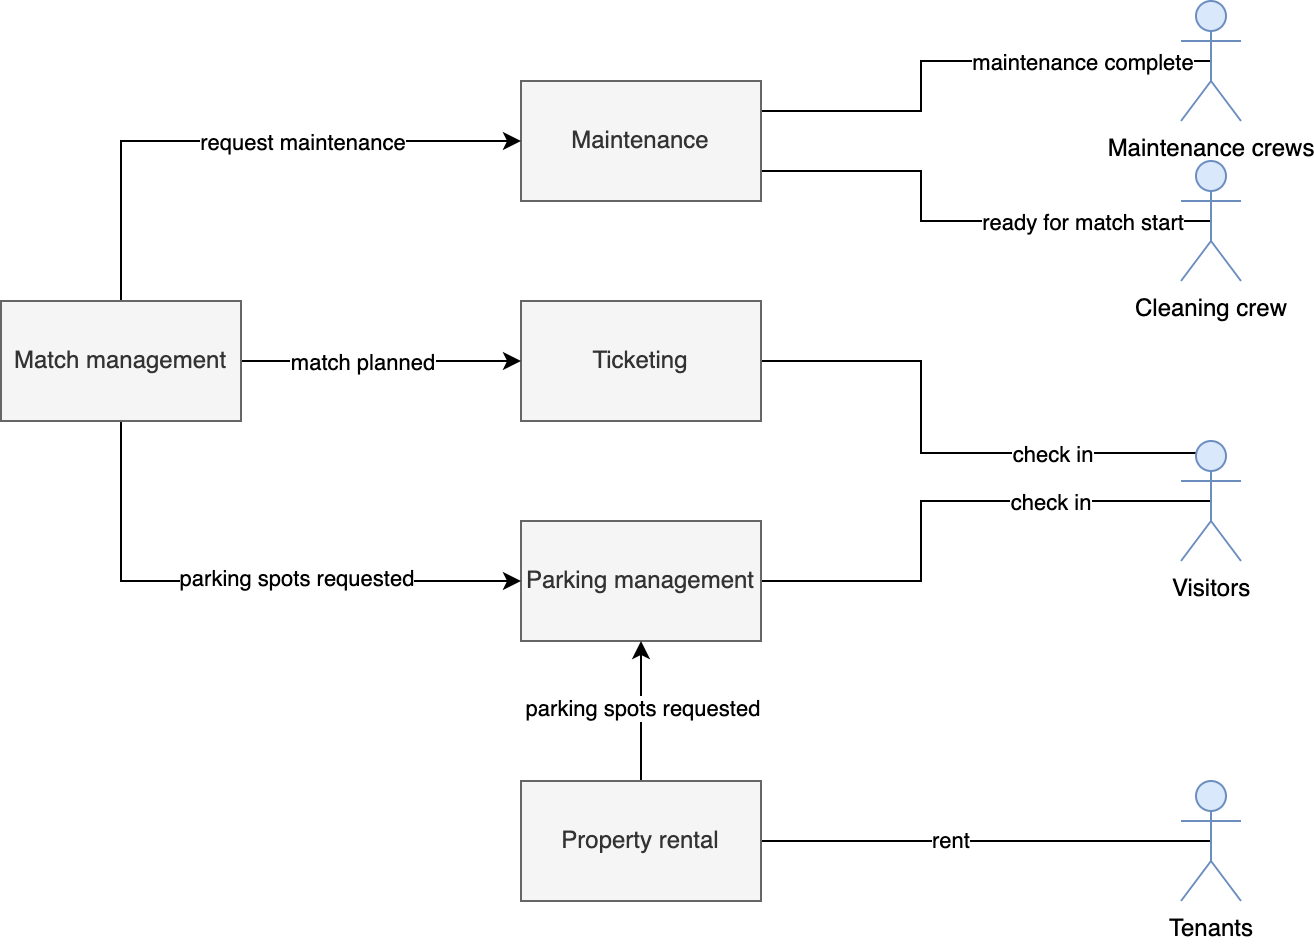

The diagram above was exported from draw.io. Its source (the exported page's mxGraphModel, read from the mxfile embedded in the PNG):
<mxGraphModel dx="946" dy="444" grid="1" gridSize="10" guides="1" tooltips="1" connect="1" arrows="1" fold="1" page="1" pageScale="1" pageWidth="827" pageHeight="1169" math="0" shadow="0">
  <root>
    <mxCell id="0" />
    <mxCell id="1" parent="0" />
    <mxCell id="eaqYMlgLgRNQL0UhkFOH-26" style="edgeStyle=orthogonalEdgeStyle;rounded=0;orthogonalLoop=1;jettySize=auto;html=1;exitX=0.25;exitY=0.1;exitDx=0;exitDy=0;exitPerimeter=0;entryX=1;entryY=0.5;entryDx=0;entryDy=0;endArrow=none;endFill=0;" edge="1" parent="1" source="eaqYMlgLgRNQL0UhkFOH-1" target="eaqYMlgLgRNQL0UhkFOH-8">
      <mxGeometry relative="1" as="geometry">
        <Array as="points">
          <mxPoint x="480" y="326" />
          <mxPoint x="480" y="280" />
        </Array>
      </mxGeometry>
    </mxCell>
    <mxCell id="eaqYMlgLgRNQL0UhkFOH-37" value="check in" style="edgeLabel;html=1;align=center;verticalAlign=middle;resizable=0;points=[];" vertex="1" connectable="0" parent="eaqYMlgLgRNQL0UhkFOH-26">
      <mxGeometry x="-0.4497" relative="1" as="geometry">
        <mxPoint x="1" as="offset" />
      </mxGeometry>
    </mxCell>
    <mxCell id="eaqYMlgLgRNQL0UhkFOH-27" style="edgeStyle=orthogonalEdgeStyle;rounded=0;orthogonalLoop=1;jettySize=auto;html=1;exitX=0.5;exitY=0.5;exitDx=0;exitDy=0;exitPerimeter=0;entryX=1;entryY=0.5;entryDx=0;entryDy=0;endArrow=none;endFill=0;" edge="1" parent="1" source="eaqYMlgLgRNQL0UhkFOH-1" target="eaqYMlgLgRNQL0UhkFOH-5">
      <mxGeometry relative="1" as="geometry">
        <Array as="points">
          <mxPoint x="480" y="350" />
          <mxPoint x="480" y="390" />
        </Array>
      </mxGeometry>
    </mxCell>
    <mxCell id="eaqYMlgLgRNQL0UhkFOH-38" value="check in" style="edgeLabel;html=1;align=center;verticalAlign=middle;resizable=0;points=[];" vertex="1" connectable="0" parent="eaqYMlgLgRNQL0UhkFOH-27">
      <mxGeometry x="-0.3887" y="-1" relative="1" as="geometry">
        <mxPoint y="1" as="offset" />
      </mxGeometry>
    </mxCell>
    <mxCell id="eaqYMlgLgRNQL0UhkFOH-1" value="Visitors" style="shape=umlActor;verticalLabelPosition=bottom;verticalAlign=top;html=1;outlineConnect=0;fillColor=#dae8fc;strokeColor=#6c8ebf;" vertex="1" parent="1">
      <mxGeometry x="610" y="320" width="30" height="60" as="geometry" />
    </mxCell>
    <mxCell id="eaqYMlgLgRNQL0UhkFOH-16" style="edgeStyle=orthogonalEdgeStyle;rounded=0;orthogonalLoop=1;jettySize=auto;html=1;exitX=0.5;exitY=0.5;exitDx=0;exitDy=0;exitPerimeter=0;entryX=1;entryY=0.75;entryDx=0;entryDy=0;endArrow=none;endFill=0;" edge="1" parent="1" source="eaqYMlgLgRNQL0UhkFOH-2" target="eaqYMlgLgRNQL0UhkFOH-9">
      <mxGeometry relative="1" as="geometry">
        <Array as="points">
          <mxPoint x="480" y="210" />
          <mxPoint x="480" y="185" />
        </Array>
      </mxGeometry>
    </mxCell>
    <mxCell id="eaqYMlgLgRNQL0UhkFOH-35" value="ready for match start" style="edgeLabel;html=1;align=center;verticalAlign=middle;resizable=0;points=[];" vertex="1" connectable="0" parent="eaqYMlgLgRNQL0UhkFOH-16">
      <mxGeometry x="-0.248" y="-2" relative="1" as="geometry">
        <mxPoint x="29" y="2" as="offset" />
      </mxGeometry>
    </mxCell>
    <mxCell id="eaqYMlgLgRNQL0UhkFOH-2" value="Cleaning crew" style="shape=umlActor;verticalLabelPosition=bottom;verticalAlign=top;html=1;outlineConnect=0;fillColor=#dae8fc;strokeColor=#6c8ebf;" vertex="1" parent="1">
      <mxGeometry x="610" y="180" width="30" height="60" as="geometry" />
    </mxCell>
    <mxCell id="eaqYMlgLgRNQL0UhkFOH-19" style="edgeStyle=orthogonalEdgeStyle;rounded=0;orthogonalLoop=1;jettySize=auto;html=1;exitX=0.5;exitY=0.5;exitDx=0;exitDy=0;exitPerimeter=0;entryX=1;entryY=0.25;entryDx=0;entryDy=0;endArrow=none;endFill=0;" edge="1" parent="1" source="eaqYMlgLgRNQL0UhkFOH-3" target="eaqYMlgLgRNQL0UhkFOH-9">
      <mxGeometry relative="1" as="geometry">
        <Array as="points">
          <mxPoint x="480" y="130" />
          <mxPoint x="480" y="155" />
        </Array>
      </mxGeometry>
    </mxCell>
    <mxCell id="eaqYMlgLgRNQL0UhkFOH-36" value="maintenance complete" style="edgeLabel;html=1;align=center;verticalAlign=middle;resizable=0;points=[];" vertex="1" connectable="0" parent="eaqYMlgLgRNQL0UhkFOH-19">
      <mxGeometry x="-0.184" y="-1" relative="1" as="geometry">
        <mxPoint x="37" y="1" as="offset" />
      </mxGeometry>
    </mxCell>
    <mxCell id="eaqYMlgLgRNQL0UhkFOH-3" value="Maintenance crews" style="shape=umlActor;verticalLabelPosition=bottom;verticalAlign=top;html=1;outlineConnect=0;fillColor=#dae8fc;strokeColor=#6c8ebf;" vertex="1" parent="1">
      <mxGeometry x="610" y="100" width="30" height="60" as="geometry" />
    </mxCell>
    <mxCell id="eaqYMlgLgRNQL0UhkFOH-28" style="edgeStyle=orthogonalEdgeStyle;rounded=0;orthogonalLoop=1;jettySize=auto;html=1;exitX=0.5;exitY=0.5;exitDx=0;exitDy=0;exitPerimeter=0;entryX=1;entryY=0.5;entryDx=0;entryDy=0;endArrow=none;endFill=0;" edge="1" parent="1" source="eaqYMlgLgRNQL0UhkFOH-4" target="eaqYMlgLgRNQL0UhkFOH-7">
      <mxGeometry relative="1" as="geometry" />
    </mxCell>
    <mxCell id="eaqYMlgLgRNQL0UhkFOH-39" value="rent" style="edgeLabel;html=1;align=center;verticalAlign=middle;resizable=0;points=[];" vertex="1" connectable="0" parent="eaqYMlgLgRNQL0UhkFOH-28">
      <mxGeometry x="0.1644" y="-1" relative="1" as="geometry">
        <mxPoint as="offset" />
      </mxGeometry>
    </mxCell>
    <mxCell id="eaqYMlgLgRNQL0UhkFOH-4" value="Tenants" style="shape=umlActor;verticalLabelPosition=bottom;verticalAlign=top;html=1;outlineConnect=0;fillColor=#dae8fc;strokeColor=#6c8ebf;" vertex="1" parent="1">
      <mxGeometry x="610" y="490" width="30" height="60" as="geometry" />
    </mxCell>
    <mxCell id="eaqYMlgLgRNQL0UhkFOH-5" value="Parking management" style="rounded=0;whiteSpace=wrap;html=1;fillColor=#f5f5f5;fontColor=#333333;strokeColor=#666666;" vertex="1" parent="1">
      <mxGeometry x="280" y="360" width="120" height="60" as="geometry" />
    </mxCell>
    <mxCell id="eaqYMlgLgRNQL0UhkFOH-24" style="edgeStyle=orthogonalEdgeStyle;rounded=0;orthogonalLoop=1;jettySize=auto;html=1;exitX=0.5;exitY=0;exitDx=0;exitDy=0;entryX=0.5;entryY=1;entryDx=0;entryDy=0;endArrow=classic;endFill=1;" edge="1" parent="1" source="eaqYMlgLgRNQL0UhkFOH-7" target="eaqYMlgLgRNQL0UhkFOH-5">
      <mxGeometry relative="1" as="geometry" />
    </mxCell>
    <mxCell id="eaqYMlgLgRNQL0UhkFOH-29" value="parking spots requested" style="edgeLabel;html=1;align=center;verticalAlign=middle;resizable=0;points=[];" vertex="1" connectable="0" parent="eaqYMlgLgRNQL0UhkFOH-24">
      <mxGeometry x="0.0667" relative="1" as="geometry">
        <mxPoint as="offset" />
      </mxGeometry>
    </mxCell>
    <mxCell id="eaqYMlgLgRNQL0UhkFOH-7" value="Property rental" style="rounded=0;whiteSpace=wrap;html=1;fillColor=#f5f5f5;fontColor=#333333;strokeColor=#666666;" vertex="1" parent="1">
      <mxGeometry x="280" y="490" width="120" height="60" as="geometry" />
    </mxCell>
    <mxCell id="eaqYMlgLgRNQL0UhkFOH-8" value="Ticketing" style="rounded=0;whiteSpace=wrap;html=1;fillColor=#f5f5f5;fontColor=#333333;strokeColor=#666666;" vertex="1" parent="1">
      <mxGeometry x="280" y="250" width="120" height="60" as="geometry" />
    </mxCell>
    <mxCell id="eaqYMlgLgRNQL0UhkFOH-9" value="Maintenance" style="rounded=0;whiteSpace=wrap;html=1;fillColor=#f5f5f5;fontColor=#333333;strokeColor=#666666;" vertex="1" parent="1">
      <mxGeometry x="280" y="140" width="120" height="60" as="geometry" />
    </mxCell>
    <mxCell id="eaqYMlgLgRNQL0UhkFOH-21" style="edgeStyle=orthogonalEdgeStyle;rounded=0;orthogonalLoop=1;jettySize=auto;html=1;exitX=0.5;exitY=0;exitDx=0;exitDy=0;entryX=0;entryY=0.5;entryDx=0;entryDy=0;endArrow=classic;endFill=1;" edge="1" parent="1" source="eaqYMlgLgRNQL0UhkFOH-20" target="eaqYMlgLgRNQL0UhkFOH-9">
      <mxGeometry relative="1" as="geometry" />
    </mxCell>
    <mxCell id="eaqYMlgLgRNQL0UhkFOH-40" value="request maintenance" style="edgeLabel;html=1;align=center;verticalAlign=middle;resizable=0;points=[];" vertex="1" connectable="0" parent="eaqYMlgLgRNQL0UhkFOH-21">
      <mxGeometry x="0.0286" y="3" relative="1" as="geometry">
        <mxPoint x="26" y="3" as="offset" />
      </mxGeometry>
    </mxCell>
    <mxCell id="eaqYMlgLgRNQL0UhkFOH-22" style="edgeStyle=orthogonalEdgeStyle;rounded=0;orthogonalLoop=1;jettySize=auto;html=1;exitX=1;exitY=0.5;exitDx=0;exitDy=0;entryX=0;entryY=0.5;entryDx=0;entryDy=0;endArrow=classic;endFill=1;" edge="1" parent="1" source="eaqYMlgLgRNQL0UhkFOH-20" target="eaqYMlgLgRNQL0UhkFOH-8">
      <mxGeometry relative="1" as="geometry" />
    </mxCell>
    <mxCell id="eaqYMlgLgRNQL0UhkFOH-34" value="match planned" style="edgeLabel;html=1;align=center;verticalAlign=middle;resizable=0;points=[];" vertex="1" connectable="0" parent="eaqYMlgLgRNQL0UhkFOH-22">
      <mxGeometry x="-0.4857" y="2" relative="1" as="geometry">
        <mxPoint x="24" y="2" as="offset" />
      </mxGeometry>
    </mxCell>
    <mxCell id="eaqYMlgLgRNQL0UhkFOH-23" style="edgeStyle=orthogonalEdgeStyle;rounded=0;orthogonalLoop=1;jettySize=auto;html=1;exitX=0.5;exitY=1;exitDx=0;exitDy=0;entryX=0;entryY=0.5;entryDx=0;entryDy=0;endArrow=classic;endFill=1;" edge="1" parent="1" source="eaqYMlgLgRNQL0UhkFOH-20" target="eaqYMlgLgRNQL0UhkFOH-5">
      <mxGeometry relative="1" as="geometry" />
    </mxCell>
    <mxCell id="eaqYMlgLgRNQL0UhkFOH-30" value="parking spots requested" style="edgeLabel;html=1;align=center;verticalAlign=middle;resizable=0;points=[];" vertex="1" connectable="0" parent="eaqYMlgLgRNQL0UhkFOH-23">
      <mxGeometry x="0.1905" y="2" relative="1" as="geometry">
        <mxPoint as="offset" />
      </mxGeometry>
    </mxCell>
    <mxCell id="eaqYMlgLgRNQL0UhkFOH-20" value="Match management" style="rounded=0;whiteSpace=wrap;html=1;fillColor=#f5f5f5;fontColor=#333333;strokeColor=#666666;" vertex="1" parent="1">
      <mxGeometry x="20" y="250" width="120" height="60" as="geometry" />
    </mxCell>
  </root>
</mxGraphModel>